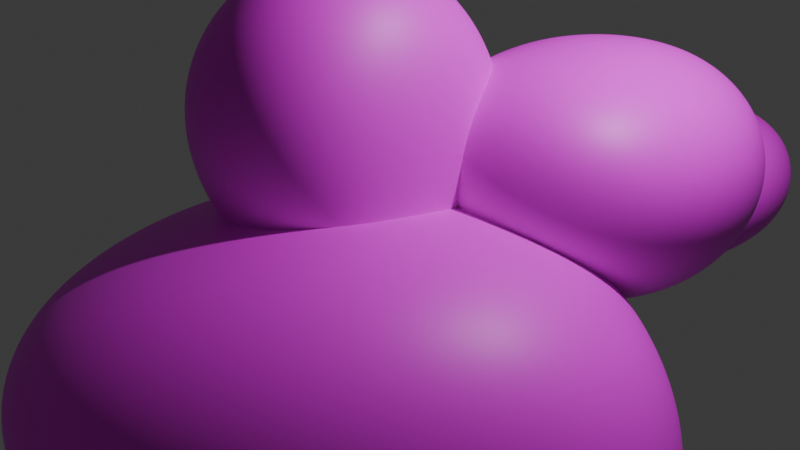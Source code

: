 # Source: rock.blend  (saved by Blender 4.2.66; exported with 4.5.12 LTS)
import bpy
from mathutils import Matrix  # noqa: F401  (used for matrix-valued properties, if any)

bpy.ops.wm.read_factory_settings(use_empty=True)
scene = bpy.context.scene
scene.name = 'Scene'

# ---- collections
col_collection = bpy.data.collections.new('Collection'); scene.collection.children.link(col_collection)

# ---- images (referenced by path relative to the original .blend; pixels are not part of the script)
import os
ASSET_DIR = os.environ.get("B2B_ASSET_DIR", "")  # directory of the original .blend (textures are referenced by path, not embedded)
HERE = os.path.dirname(os.path.abspath(__file__))  # packed textures are extracted next to this script under _unpacked/

def load_image(name, relpath, width, height, colorspace="sRGB"):
    """Load a texture the original file referenced (path relative to the .blend, or extracted next to this script)."""
    p = next((c for c in (os.path.join(HERE, relpath), os.path.join(ASSET_DIR, relpath)) if relpath and os.path.exists(c)), "")
    if p:
        img = bpy.data.images.load(p, check_existing=True)
        img.name = name
    else:  # same state as the original file: an image datablock whose file is absent (Cycles renders it pink)
        img = bpy.data.images.new(name, width, height)
        img.source = "FILE"
        img.filepath = "//" + (relpath or name)
    img.colorspace_settings.name = colorspace
    return img
img_r_png = load_image('R.png', 'R.png', 1024, 1024, 'sRGB')
img_r__1__png = load_image('R (1).png', 'R (1).png', 1024, 1024, 'sRGB')

# ---- materials (node trees are filled in below, after node groups)
mat_material = bpy.data.materials.new('Material')
mat_material.alpha_threshold = 0.0
mat_material.use_transparent_shadow = False
mat_material.roughness = 0.5
mat_material.line_color = (0.0, 0.0, 0.0, 1.0)

# ---- material node trees
mat_material.use_nodes = True; mat_material.node_tree.nodes.clear()
_N = mat_material.node_tree.nodes; _L = mat_material.node_tree.links
n0 = _N.new('ShaderNodeOutputMaterial'); n0.name = 'Material Output'; n0.location = (300, 300)
n1 = _N.new('ShaderNodeBsdfPrincipled'); n1.name = 'Principled BSDF'; n1.location = (10, 300)
n1.inputs[3].default_value = 1.45
n2 = _N.new('ShaderNodeTexImage'); n2.name = 'Image Texture'; n2.location = (-504, 393)
n2.image = img_r_png
n3 = _N.new('ShaderNodeTexImage'); n3.name = 'Image Texture.001'; n3.location = (-331, 72)
n3.image = img_r__1__png
_L.new(n1.outputs[0], n0.inputs[0])
_L.new(n3.outputs[0], n1.inputs[0])
n0.is_active_output = True

# ---- world
world_world = bpy.data.worlds.new('World'); scene.world = world_world
world_world.use_nodes = True; world_world.node_tree.nodes.clear()
_N = world_world.node_tree.nodes; _L = world_world.node_tree.links
n0 = _N.new('ShaderNodeOutputWorld'); n0.name = 'World Output'; n0.location = (300, 300)
n1 = _N.new('ShaderNodeBackground'); n1.name = 'Background'; n1.location = (10, 300)
n1.inputs[0].default_value = (0.05088, 0.05088, 0.05088, 1.0)
_L.new(n1.outputs[0], n0.inputs[0])
n0.is_active_output = True
world_world.color = (0.05088, 0.05088, 0.05088)
world_world.sun_shadow_jitter_overblur = 0.0

# ---- cameras
cam_camera = bpy.data.cameras.new('Camera')
cam_camera.clip_end = 100.0
cam_camera.ortho_scale = 7.314

# ---- lights
light_light = bpy.data.lights.new('Light', 'POINT')
light_light.energy = 1000.0
light_light.shadow_soft_size = 0.1

# ---- meshes
me_cube = bpy.data.meshes.new('Cube')
me_cube.from_pydata([(0.9984, 1.289, 0.02315), (1.0, 1.0, -1.0), (1.52, -1.862, 0.3203), (1.012, -1.031, -1.023), (-0.3546, 1.271, 0.4271), (-1.0, 1.0, -1.0), (-0.858, -1.706, 0.4729), (-1.122, -1.262, -0.7704)], [], [(0, 4, 6, 2), (3, 2, 6, 7), (7, 6, 4, 5), (5, 1, 3, 7), (1, 0, 2, 3), (5, 4, 0, 1)])
me_cube.polygons.foreach_set('use_smooth', [True] * 6)
_uv = me_cube.uv_layers.new(name='UVMap')
_uv.uv.foreach_set('vector', [0.625, 0.5, 0.875, 0.5, 0.875, 0.75, 0.625, 0.75, 0.375, 0.75, 0.625, 0.75, 0.625, 1.0, 0.375, 1.0, 0.375, 0.0, 0.625, 0.0, 0.625, 0.25, 0.375, 0.25, 0.125, 0.5, 0.375, 0.5, 0.375, 0.75, 0.125, 0.75, 0.375, 0.5, 0.625, 0.5, 0.625, 0.75, 0.375, 0.75, 0.375, 0.25, 0.625, 0.25, 0.625, 0.5, 0.375, 0.5])
me_cube.materials.append(mat_material)
me_cube.use_mirror_vertex_groups = False
me_cube.update()
me_cube_001 = bpy.data.meshes.new('Cube.001')
me_cube_001.from_pydata([(2.314, 3.793, 0.6457), (3.663, 2.026, -1.361), (5.668, 0.03433, 1.822), (5.728, 2.13, -3.247), (-1.925, 3.639, -1.24), (-2.27, 3.333, -1.058), (1.027, -2.18, 1.502), (1.051, -4.848, -0.7685)], [], [(0, 4, 6, 2), (3, 2, 6, 7), (7, 6, 4, 5), (5, 1, 3, 7), (1, 0, 2, 3), (5, 4, 0, 1)])
me_cube_001.polygons.foreach_set('use_smooth', [True] * 6)
_uv = me_cube_001.uv_layers.new(name='UVMap')
_uv.uv.foreach_set('vector', [0.625, 0.5, 0.875, 0.5, 0.875, 0.75, 0.625, 0.75, 0.375, 0.75, 0.625, 0.75, 0.625, 1.0, 0.375, 1.0, 0.375, 0.0, 0.625, 0.0, 0.625, 0.25, 0.375, 0.25, 0.125, 0.5, 0.375, 0.5, 0.375, 0.75, 0.125, 0.75, 0.375, 0.5, 0.625, 0.5, 0.625, 0.75, 0.375, 0.75, 0.375, 0.25, 0.625, 0.25, 0.625, 0.5, 0.375, 0.5])
me_cube_001.materials.append(mat_material)
me_cube_001.use_mirror_vertex_groups = False
me_cube_001.update()
me_cube_002 = bpy.data.meshes.new('Cube.002')
me_cube_002.from_pydata([(0.9286, 0.6209, 0.2221), (0.7232, 0.9507, -1.345), (1.52, -1.862, 0.3203), (1.012, -1.031, -1.023), (0.8212, 0.2415, 2.431), (-0.7765, 0.4499, -0.4645), (-0.2505, -2.06, 1.431), (-0.6568, -0.6418, -0.4256)], [], [(0, 4, 6, 2), (3, 2, 6, 7), (7, 6, 4, 5), (5, 1, 3, 7), (1, 0, 2, 3), (5, 4, 0, 1)])
me_cube_002.polygons.foreach_set('use_smooth', [True] * 6)
_uv = me_cube_002.uv_layers.new(name='UVMap')
_uv.uv.foreach_set('vector', [0.625, 0.5, 0.875, 0.5, 0.875, 0.75, 0.625, 0.75, 0.375, 0.75, 0.625, 0.75, 0.625, 1.0, 0.375, 1.0, 0.375, 0.0, 0.625, 0.0, 0.625, 0.25, 0.375, 0.25, 0.125, 0.5, 0.375, 0.5, 0.375, 0.75, 0.125, 0.75, 0.375, 0.5, 0.625, 0.5, 0.625, 0.75, 0.375, 0.75, 0.375, 0.25, 0.625, 0.25, 0.625, 0.5, 0.375, 0.5])
me_cube_002.materials.append(mat_material)
me_cube_002.use_mirror_vertex_groups = False
me_cube_002.update()
me_cube_003 = bpy.data.meshes.new('Cube.003')
me_cube_003.from_pydata([(2.117, 1.261, -0.4692), (1.0, 1.0, -1.0), (2.711, -3.454, -0.02556), (1.012, -1.031, -1.023), (-1.102, 0.3836, -0.5078), (-3.021, 0.9689, -2.22), (-1.605, -2.594, -0.462), (-2.308, -1.418, -2.848)], [], [(0, 4, 6, 2), (3, 2, 6, 7), (7, 6, 4, 5), (5, 1, 3, 7), (1, 0, 2, 3), (5, 4, 0, 1)])
me_cube_003.polygons.foreach_set('use_smooth', [True] * 6)
_uv = me_cube_003.uv_layers.new(name='UVMap')
_uv.uv.foreach_set('vector', [0.625, 0.5, 0.875, 0.5, 0.875, 0.75, 0.625, 0.75, 0.375, 0.75, 0.625, 0.75, 0.625, 1.0, 0.375, 1.0, 0.375, 0.0, 0.625, 0.0, 0.625, 0.25, 0.375, 0.25, 0.125, 0.5, 0.375, 0.5, 0.375, 0.75, 0.125, 0.75, 0.375, 0.5, 0.625, 0.5, 0.625, 0.75, 0.375, 0.75, 0.375, 0.25, 0.625, 0.25, 0.625, 0.5, 0.375, 0.5])
me_cube_003.materials.append(mat_material)
me_cube_003.use_mirror_vertex_groups = False
me_cube_003.update()

# ---- objects
ob_cube = bpy.data.objects.new('Cube', me_cube)
ob_light = bpy.data.objects.new('Light', light_light)
ob_camera = bpy.data.objects.new('Camera', cam_camera)
ob_cube_001 = bpy.data.objects.new('Cube.001', me_cube_001)
ob_cube_002 = bpy.data.objects.new('Cube.002', me_cube_002)
ob_cube_003 = bpy.data.objects.new('Cube.003', me_cube_003)

# ---- transforms, parenting, visibility, modifiers, constraints
ob_cube.location = (1.609, 0.9449, 1.235)
ob_cube.lock_rotations_4d = False
ob_cube.empty_display_type = 'ARROWS'
ob_cube.lineart.crease_threshold = 0.0
_m = ob_cube.modifiers.new('Subdivision', 'SUBSURF')
_m.quality = 4
_m.levels = 3
_m.render_levels = 6
_m = ob_cube.modifiers.new('Displace', 'DISPLACE')
_m.mid_level = 0.3231
_m.strength = 0.9
ob_light.location = (4.076, 1.005, 5.904)
ob_light.rotation_euler = (0.6503, 0.05522, 1.866)
ob_light.lock_rotations_4d = False
ob_light.empty_display_type = 'ARROWS'
ob_light.color = (0.0, 0.0, 0.0, 0.0)
ob_light.lineart.crease_threshold = 0.0
ob_camera.location = (7.359, -6.926, 4.958)
ob_camera.rotation_euler = (1.109, 0.0, 0.8149)
ob_camera.lock_rotations_4d = False
ob_camera.empty_display_type = 'ARROWS'
ob_camera.color = (0.0, 0.0, 0.0, 0.0)
ob_camera.display_type = 'WIRE'
ob_camera.lineart.crease_threshold = 0.0
ob_cube_001.location = (-0.7947, -2.529, -0.1123)
ob_cube_001.lock_rotations_4d = False
ob_cube_001.empty_display_type = 'ARROWS'
ob_cube_001.lineart.crease_threshold = 0.0
_m = ob_cube_001.modifiers.new('Subdivision', 'SUBSURF')
_m.quality = 4
_m.levels = 3
_m.render_levels = 6
_m = ob_cube_001.modifiers.new('Displace', 'DISPLACE')
_m.mid_level = 0.3231
_m.strength = 0.9
ob_cube_002.location = (0.108, -0.6154, 1.17)
ob_cube_002.lock_rotations_4d = False
ob_cube_002.empty_display_type = 'ARROWS'
ob_cube_002.lineart.crease_threshold = 0.0
_m = ob_cube_002.modifiers.new('Subdivision', 'SUBSURF')
_m.quality = 4
_m.levels = 3
_m.render_levels = 6
_m = ob_cube_002.modifiers.new('Displace', 'DISPLACE')
_m.mid_level = 0.3231
_m.strength = 0.9
ob_cube_003.location = (0.384, 3.492, 0.671)
ob_cube_003.lock_rotations_4d = False
ob_cube_003.empty_display_type = 'ARROWS'
ob_cube_003.lineart.crease_threshold = 0.0
_m = ob_cube_003.modifiers.new('Subdivision', 'SUBSURF')
_m.quality = 4
_m.levels = 3
_m.render_levels = 6
_m = ob_cube_003.modifiers.new('Displace', 'DISPLACE')
_m.mid_level = 0.3231
_m.strength = 0.9

# ---- collection membership
col_collection.objects.link(ob_cube)
col_collection.objects.link(ob_light)
col_collection.objects.link(ob_camera)
col_collection.objects.link(ob_cube_001)
col_collection.objects.link(ob_cube_002)
col_collection.objects.link(ob_cube_003)

# ---- scene / render settings (as saved in the file)
scene.camera = ob_camera
scene.frame_start = 1; scene.frame_end = 250; scene.frame_set(1)
scene.render.engine = 'BLENDER_EEVEE_NEXT'
bpy.context.view_layer.update()
